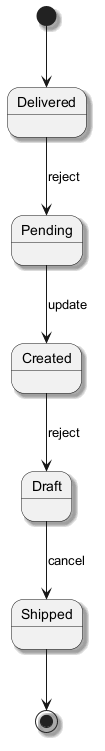

The diagram above was rendered by PlantUML. Its source (embedded in the PNG):
@startuml
skinparam backgroundColor #FFFFFF
skinparam classBackgroundColor #E8F4FA
skinparam classBorderColor #2C7DA0
skinparam shadowing true
[*] --> Delivered
Delivered --> Pending : reject
Pending --> Created : update
Created --> Draft : reject
Draft --> Shipped : cancel
Shipped --> [*]
@enduml